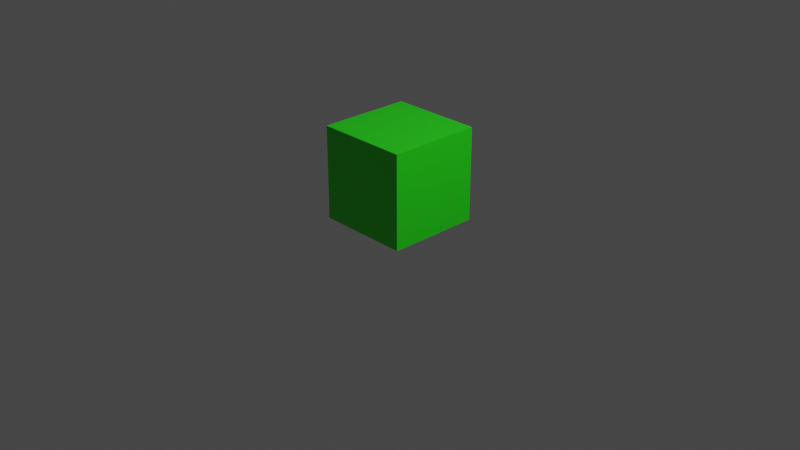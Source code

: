 # Source: cube.blend  (saved by Blender 2.82.7; exported with 4.5.12 LTS)
import bpy
from mathutils import Matrix  # noqa: F401  (used for matrix-valued properties, if any)

bpy.ops.wm.read_factory_settings(use_empty=True)
scene = bpy.context.scene
scene.name = 'Scene'

# ---- collections
col_collection = bpy.data.collections.new('Collection'); scene.collection.children.link(col_collection)

# ---- materials (node trees are filled in below, after node groups)
mat_green_material = bpy.data.materials.new('Green Material')
mat_green_material.alpha_threshold = 0.0
mat_green_material.use_backface_culling = True
mat_green_material.use_transparent_shadow = False
mat_green_material.line_color = (0.0, 0.0, 0.0, 1.0)

# ---- node groups
ng_auto_smooth = bpy.data.node_groups.new('Auto Smooth', 'GeometryNodeTree')
_s = ng_auto_smooth.interface.new_socket(name='Geometry', in_out='OUTPUT', socket_type='NodeSocketGeometry')
_s = ng_auto_smooth.interface.new_socket(name='Geometry', in_out='INPUT', socket_type='NodeSocketGeometry')
_s = ng_auto_smooth.interface.new_socket(name='Angle', in_out='INPUT', socket_type='NodeSocketFloat')
_s.subtype = 'ANGLE'
_s.min_value = 0.0
_s.max_value = 3.142
ng_auto_smooth.is_modifier = True
_N = ng_auto_smooth.nodes; _L = ng_auto_smooth.links
n0 = _N.new('NodeGroupOutput'); n0.name = 'Group Output'; n0.location = (480, -100)
n1 = _N.new('NodeGroupInput'); n1.name = 'Group Input'; n1.location = (-420, -300)
n2 = _N.new('NodeGroupInput'); n2.name = 'Group Input.001'; n2.location = (-60, -100)
n3 = _N.new('GeometryNodeSetShadeSmooth'); n3.name = 'Set Shade Smooth'; n3.location = (120, -100)
n3.domain = 'EDGE'
n4 = _N.new('GeometryNodeSetShadeSmooth'); n4.name = 'Set Shade Smooth.001'; n4.location = (300, -100)
n5 = _N.new('GeometryNodeInputMeshEdgeAngle'); n5.name = 'Edge Angle'; n5.location = (-420, -220)
n6 = _N.new('GeometryNodeInputEdgeSmooth'); n6.name = 'Is Edge Smooth'; n6.location = (-60, -160)
n7 = _N.new('GeometryNodeInputShadeSmooth'); n7.name = 'Is Face Smooth'; n7.location = (-240, -340)
n8 = _N.new('FunctionNodeBooleanMath'); n8.name = 'Boolean Math'; n8.location = (-60, -220)
n9 = _N.new('FunctionNodeCompare'); n9.name = 'Compare'; n9.location = (-240, -180)
n9.operation = 'LESS_EQUAL'
_L.new(n5.outputs[0], n9.inputs[0])
_L.new(n4.outputs[0], n0.inputs[0])
_L.new(n1.outputs[1], n9.inputs[1])
_L.new(n9.outputs[0], n8.inputs[0])
_L.new(n7.outputs[0], n8.inputs[1])
_L.new(n2.outputs[0], n3.inputs[0])
_L.new(n6.outputs[0], n3.inputs[1])
_L.new(n3.outputs[0], n4.inputs[0])
_L.new(n8.outputs[0], n3.inputs[2])
n0.is_active_output = True

# ---- material node trees
mat_green_material.use_nodes = True; mat_green_material.node_tree.nodes.clear()
_N = mat_green_material.node_tree.nodes; _L = mat_green_material.node_tree.links
n0 = _N.new('ShaderNodeOutputMaterial'); n0.name = 'Material Output'; n0.location = (300, 300)
n1 = _N.new('ShaderNodeBsdfPrincipled'); n1.name = 'Principled BSDF'; n1.location = (10, 300)
n1.distribution = 'GGX'
n1.subsurface_method = 'BURLEY'
n1.inputs[0].default_value = (0.02136, 0.8, 0.01018, 1.0)
n1.inputs[2].default_value = 0.4
n1.inputs[3].default_value = 1.45
n1.inputs[27].default_value = (0.0, 0.0, 0.0, 1.0)
n1.inputs[28].default_value = 1.0
_L.new(n1.outputs[0], n0.inputs[0])
n0.is_active_output = True

# ---- world
world_world = bpy.data.worlds.new('World'); scene.world = world_world
world_world.use_nodes = True; world_world.node_tree.nodes.clear()
_N = world_world.node_tree.nodes; _L = world_world.node_tree.links
n0 = _N.new('ShaderNodeOutputWorld'); n0.name = 'World Output'; n0.location = (300, 300)
n1 = _N.new('ShaderNodeBackground'); n1.name = 'Background'; n1.location = (10, 300)
n1.inputs[0].default_value = (0.05088, 0.05088, 0.05088, 1.0)
_L.new(n1.outputs[0], n0.inputs[0])
n0.is_active_output = True
world_world.color = (0.05088, 0.05088, 0.05088)
world_world.use_sun_shadow = False
world_world.sun_shadow_jitter_overblur = 0.0

# ---- cameras
cam_camera = bpy.data.cameras.new('Camera')
cam_camera.clip_end = 100.0
cam_camera.ortho_scale = 7.314

# ---- lights
light_light = bpy.data.lights.new('Light', 'POINT')
light_light.transmission_factor = 0.0
light_light.energy = 1000.0
light_light.shadow_soft_size = 0.1
light_light.shadow_maximum_resolution = 0.006
light_light.use_absolute_resolution = True

# ---- meshes
me_cube_001 = bpy.data.meshes.new('Cube.001')
me_cube_001.from_pydata([(-0.5, -0.5, 0.0), (-0.5, -0.5, 1.0), (-0.5, 0.5, 0.0), (-0.5, 0.5, 1.0), (0.5, -0.5, 0.0), (0.5, -0.5, 1.0), (0.5, 0.5, 0.0), (0.5, 0.5, 1.0)], [], [(0, 1, 3, 2), (2, 3, 7, 6), (6, 7, 5, 4), (4, 5, 1, 0), (2, 6, 4, 0), (7, 3, 1, 5)])
_uv = me_cube_001.uv_layers.new(name='UVMap')
_uv.uv.foreach_set('vector', [0.375, 0.0, 0.625, 0.0, 0.625, 0.25, 0.375, 0.25, 0.375, 0.25, 0.625, 0.25, 0.625, 0.5, 0.375, 0.5, 0.375, 0.5, 0.625, 0.5, 0.625, 0.75, 0.375, 0.75, 0.375, 0.75, 0.625, 0.75, 0.625, 1.0, 0.375, 1.0, 0.125, 0.5, 0.375, 0.5, 0.375, 0.75, 0.125, 0.75, 0.625, 0.5, 0.875, 0.5, 0.875, 0.75, 0.625, 0.75])
me_cube_001.materials.append(mat_green_material)
me_cube_001.use_remesh_fix_poles = True
me_cube_001.use_remesh_preserve_attributes = False
me_cube_001.use_mirror_vertex_groups = False
me_cube_001.update()

# ---- objects
ob_light = bpy.data.objects.new('Light', light_light)
ob_camera = bpy.data.objects.new('Camera', cam_camera)
ob_cube = bpy.data.objects.new('Cube', me_cube_001)

# ---- transforms, parenting, visibility, modifiers, constraints
ob_light.location = (4.076, 1.005, 5.904)
ob_light.rotation_euler = (0.6503, 0.05522, 1.866)
ob_light.lock_rotations_4d = False
ob_light.empty_display_type = 'ARROWS'
ob_light.color = (0.0, 0.0, 0.0, 0.0)
ob_light.lineart.crease_threshold = 0.0
ob_camera.location = (7.359, -6.926, 4.958)
ob_camera.rotation_euler = (1.109, 0.0, 0.8149)
ob_camera.lock_rotations_4d = False
ob_camera.empty_display_type = 'ARROWS'
ob_camera.color = (0.0, 0.0, 0.0, 0.0)
ob_camera.display_type = 'WIRE'
ob_camera.lineart.crease_threshold = 0.0
ob_cube.location = (0.0, 0.0, 0.0)
ob_cube.lineart.crease_threshold = 0.0
_m = ob_cube.modifiers.new('Auto Smooth', 'NODES')
_m.node_group = ng_auto_smooth
_gi = [s.identifier for s in ng_auto_smooth.interface.items_tree if s.item_type == 'SOCKET' and s.in_out == 'INPUT']
_m[_gi[1]] = 0.5236  # Angle

# ---- collection membership
col_collection.objects.link(ob_light)
col_collection.objects.link(ob_camera)
col_collection.objects.link(ob_cube)

# ---- scene / render settings (as saved in the file)
scene.camera = ob_camera
scene.frame_start = 1; scene.frame_end = 250; scene.frame_set(1)
scene.render.engine = 'BLENDER_EEVEE_NEXT'
scene.cycles.use_denoising = False
scene.cycles.samples = 128
scene.cycles.sampling_pattern = 'TABULATED_SOBOL'
scene.cycles.use_adaptive_sampling = False
scene.cycles.use_light_tree = False
scene.view_settings.view_transform = 'Filmic'
bpy.context.view_layer.update()
